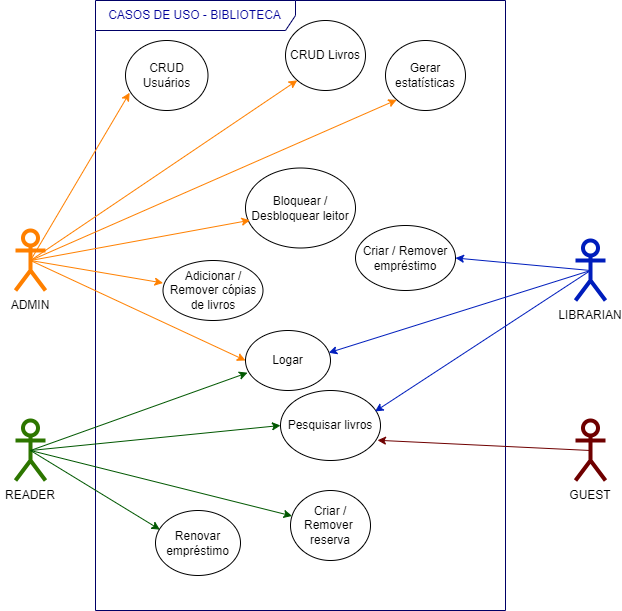

The diagram above was exported from draw.io. Its source (the exported page's mxGraphModel, read from the mxfile embedded in the PNG):
<mxGraphModel dx="1174" dy="1825" grid="1" gridSize="10" guides="1" tooltips="1" connect="1" arrows="1" fold="1" page="1" pageScale="1" pageWidth="850" pageHeight="1100" math="0" shadow="0">
  <root>
    <mxCell id="0" />
    <mxCell id="1" parent="0" />
    <mxCell id="c1cb8d76720eaeb-22" value="CASOS DE USO - BIBLIOTECA" style="shape=umlFrame;whiteSpace=wrap;html=1;strokeWidth=1;fillColor=none;width=200;height=30;fontColor=#000099;strokeColor=#000066;" parent="1" vertex="1">
      <mxGeometry x="190" y="-70" width="410" height="610" as="geometry" />
    </mxCell>
    <mxCell id="c1cb8d76720eaeb-1" value="CRUD Usuários" style="ellipse;whiteSpace=wrap;html=1;" parent="1" vertex="1">
      <mxGeometry x="220" y="-30" width="82.5" height="70" as="geometry" />
    </mxCell>
    <mxCell id="c1cb8d76720eaeb-2" value="Bloquear / Desbloquear leitor" style="ellipse;whiteSpace=wrap;html=1;" parent="1" vertex="1">
      <mxGeometry x="340" y="97.5" width="110" height="80" as="geometry" />
    </mxCell>
    <mxCell id="c1cb8d76720eaeb-5" value="Adicionar / Remover cópias de livros" style="ellipse;whiteSpace=wrap;html=1;" parent="1" vertex="1">
      <mxGeometry x="257.5" y="190" width="100" height="60" as="geometry" />
    </mxCell>
    <mxCell id="c1cb8d76720eaeb-10" style="html=1;exitX=0.5;exitY=0.5;exitPerimeter=0;jettySize=auto;orthogonalLoop=1;fillColor=#f8cecc;strokeColor=#FF8000;curved=1;fontColor=#000099;exitDx=0;exitDy=0;entryX=0.05;entryY=0.746;entryDx=0;entryDy=0;entryPerimeter=0;" parent="1" source="Zq_XnW1BQdSTgZkWfYLh-2" target="c1cb8d76720eaeb-1" edge="1">
      <mxGeometry relative="1" as="geometry">
        <mxPoint x="150" y="240" as="sourcePoint" />
        <mxPoint x="260" y="90" as="targetPoint" />
      </mxGeometry>
    </mxCell>
    <mxCell id="c1cb8d76720eaeb-11" style="html=1;exitX=0.5;exitY=0.5;exitPerimeter=0;entryX=0.041;entryY=0.653;jettySize=auto;orthogonalLoop=1;curved=1;fontColor=#000099;strokeColor=#FF8000;exitDx=0;exitDy=0;entryDx=0;entryDy=0;entryPerimeter=0;" parent="1" source="Zq_XnW1BQdSTgZkWfYLh-2" target="c1cb8d76720eaeb-2" edge="1">
      <mxGeometry relative="1" as="geometry">
        <mxPoint x="150" y="240" as="sourcePoint" />
      </mxGeometry>
    </mxCell>
    <mxCell id="Zq_XnW1BQdSTgZkWfYLh-2" value="Admin" style="shape=umlActor;verticalLabelPosition=bottom;verticalAlign=top;html=1;outlineConnect=0;fillColor=default;fontColor=#ffffff;strokeColor=#FF8000;strokeWidth=4;" vertex="1" parent="1">
      <mxGeometry x="110" y="160" width="30" height="60" as="geometry" />
    </mxCell>
    <mxCell id="Zq_XnW1BQdSTgZkWfYLh-3" value="Librarian" style="shape=umlActor;verticalLabelPosition=bottom;verticalAlign=top;html=1;outlineConnect=0;fillColor=none;fontColor=#ffffff;strokeColor=#2D7600;strokeWidth=4;" vertex="1" parent="1">
      <mxGeometry x="110" y="350" width="30" height="60" as="geometry" />
    </mxCell>
    <mxCell id="Zq_XnW1BQdSTgZkWfYLh-4" value="Reader" style="shape=umlActor;verticalLabelPosition=bottom;verticalAlign=top;html=1;outlineConnect=0;fillColor=none;fontColor=#ffffff;strokeColor=#001DBC;strokeWidth=4;" vertex="1" parent="1">
      <mxGeometry x="670" y="170" width="30" height="60" as="geometry" />
    </mxCell>
    <mxCell id="Zq_XnW1BQdSTgZkWfYLh-5" style="html=1;exitX=0.5;exitY=0.5;exitPerimeter=0;entryX=0;entryY=0.375;jettySize=auto;orthogonalLoop=1;fillColor=#f8cecc;strokeColor=#FF8000;curved=1;fontColor=#000099;exitDx=0;exitDy=0;entryDx=0;entryDy=0;entryPerimeter=0;" edge="1" parent="1" source="Zq_XnW1BQdSTgZkWfYLh-2" target="c1cb8d76720eaeb-5">
      <mxGeometry relative="1" as="geometry">
        <mxPoint x="170" y="290" as="sourcePoint" />
        <mxPoint x="240" y="55" as="targetPoint" />
      </mxGeometry>
    </mxCell>
    <mxCell id="Zq_XnW1BQdSTgZkWfYLh-7" value="Logar" style="ellipse;whiteSpace=wrap;html=1;" vertex="1" parent="1">
      <mxGeometry x="340" y="260" width="85" height="60" as="geometry" />
    </mxCell>
    <mxCell id="Zq_XnW1BQdSTgZkWfYLh-8" style="html=1;entryX=0;entryY=0.5;jettySize=auto;orthogonalLoop=1;fillColor=#f8cecc;strokeColor=#FF8000;curved=1;fontColor=#000099;entryDx=0;entryDy=0;exitX=0.5;exitY=0.5;exitDx=0;exitDy=0;exitPerimeter=0;" edge="1" parent="1" source="Zq_XnW1BQdSTgZkWfYLh-2" target="Zq_XnW1BQdSTgZkWfYLh-7">
      <mxGeometry relative="1" as="geometry">
        <mxPoint x="160" y="210" as="sourcePoint" />
        <mxPoint x="260" y="95" as="targetPoint" />
      </mxGeometry>
    </mxCell>
    <mxCell id="Zq_XnW1BQdSTgZkWfYLh-9" value="Guest&lt;br&gt;" style="shape=umlActor;verticalLabelPosition=bottom;verticalAlign=top;html=1;outlineConnect=0;fillColor=none;fontColor=#ffffff;strokeColor=#6F0000;strokeWidth=4;" vertex="1" parent="1">
      <mxGeometry x="670" y="350" width="30" height="60" as="geometry" />
    </mxCell>
    <mxCell id="Zq_XnW1BQdSTgZkWfYLh-10" value="Pesquisar livros" style="ellipse;whiteSpace=wrap;html=1;" vertex="1" parent="1">
      <mxGeometry x="375" y="320" width="100" height="70" as="geometry" />
    </mxCell>
    <mxCell id="Zq_XnW1BQdSTgZkWfYLh-11" style="html=1;exitX=0.5;exitY=0.5;exitPerimeter=0;entryX=0.97;entryY=0.711;jettySize=auto;orthogonalLoop=1;fillColor=#a20025;strokeColor=#6F0000;curved=1;fontColor=#000099;exitDx=0;exitDy=0;entryDx=0;entryDy=0;entryPerimeter=0;" edge="1" parent="1" source="Zq_XnW1BQdSTgZkWfYLh-9" target="Zq_XnW1BQdSTgZkWfYLh-10">
      <mxGeometry relative="1" as="geometry">
        <mxPoint x="490" y="366" as="sourcePoint" />
        <mxPoint x="550" y="474" as="targetPoint" />
      </mxGeometry>
    </mxCell>
    <mxCell id="Zq_XnW1BQdSTgZkWfYLh-15" value="Criar / Remover empréstimo" style="ellipse;whiteSpace=wrap;html=1;" vertex="1" parent="1">
      <mxGeometry x="450" y="155" width="100" height="65" as="geometry" />
    </mxCell>
    <mxCell id="Zq_XnW1BQdSTgZkWfYLh-16" style="html=1;exitX=0.5;exitY=0.5;exitPerimeter=0;entryX=1;entryY=0.5;jettySize=auto;orthogonalLoop=1;fillColor=#0050ef;strokeColor=#001DBC;curved=1;fontColor=#000099;exitDx=0;exitDy=0;entryDx=0;entryDy=0;" edge="1" parent="1" source="Zq_XnW1BQdSTgZkWfYLh-4" target="Zq_XnW1BQdSTgZkWfYLh-15">
      <mxGeometry relative="1" as="geometry">
        <mxPoint x="675" y="312" as="sourcePoint" />
        <mxPoint x="560" y="265" as="targetPoint" />
      </mxGeometry>
    </mxCell>
    <mxCell id="Zq_XnW1BQdSTgZkWfYLh-17" style="html=1;exitX=0.5;exitY=0.5;exitPerimeter=0;entryX=0.979;entryY=0.371;jettySize=auto;orthogonalLoop=1;fillColor=#0050ef;strokeColor=#001DBC;curved=1;fontColor=#000099;exitDx=0;exitDy=0;entryDx=0;entryDy=0;entryPerimeter=0;" edge="1" parent="1" source="Zq_XnW1BQdSTgZkWfYLh-4" target="Zq_XnW1BQdSTgZkWfYLh-7">
      <mxGeometry relative="1" as="geometry">
        <mxPoint x="695" y="330" as="sourcePoint" />
        <mxPoint x="506" y="265" as="targetPoint" />
      </mxGeometry>
    </mxCell>
    <mxCell id="Zq_XnW1BQdSTgZkWfYLh-18" style="html=1;exitX=0.5;exitY=0.5;exitPerimeter=0;entryX=0.945;entryY=0.3;jettySize=auto;orthogonalLoop=1;fillColor=#0050ef;strokeColor=#001DBC;curved=1;fontColor=#000099;exitDx=0;exitDy=0;entryDx=0;entryDy=0;entryPerimeter=0;" edge="1" parent="1" source="Zq_XnW1BQdSTgZkWfYLh-4" target="Zq_XnW1BQdSTgZkWfYLh-10">
      <mxGeometry relative="1" as="geometry">
        <mxPoint x="695" y="330" as="sourcePoint" />
        <mxPoint x="506" y="265" as="targetPoint" />
      </mxGeometry>
    </mxCell>
    <mxCell id="Zq_XnW1BQdSTgZkWfYLh-19" value="Criar / Remover&amp;nbsp; reserva" style="ellipse;whiteSpace=wrap;html=1;" vertex="1" parent="1">
      <mxGeometry x="385" y="420" width="80" height="70" as="geometry" />
    </mxCell>
    <mxCell id="Zq_XnW1BQdSTgZkWfYLh-21" style="html=1;exitX=0.5;exitY=0.5;exitPerimeter=0;jettySize=auto;orthogonalLoop=1;fillColor=#008a00;strokeColor=#005700;curved=1;fontColor=#000099;exitDx=0;exitDy=0;" edge="1" parent="1" source="Zq_XnW1BQdSTgZkWfYLh-3" target="Zq_XnW1BQdSTgZkWfYLh-19">
      <mxGeometry relative="1" as="geometry">
        <mxPoint x="585" y="430" as="sourcePoint" />
        <mxPoint x="485" y="380" as="targetPoint" />
      </mxGeometry>
    </mxCell>
    <mxCell id="Zq_XnW1BQdSTgZkWfYLh-22" style="html=1;entryX=0;entryY=0.5;jettySize=auto;orthogonalLoop=1;fillColor=#008a00;strokeColor=#005700;curved=1;fontColor=#000099;entryDx=0;entryDy=0;exitX=0.5;exitY=0.5;exitDx=0;exitDy=0;exitPerimeter=0;" edge="1" parent="1" source="Zq_XnW1BQdSTgZkWfYLh-3" target="Zq_XnW1BQdSTgZkWfYLh-10">
      <mxGeometry relative="1" as="geometry">
        <mxPoint x="175" y="490" as="sourcePoint" />
        <mxPoint x="298" y="441" as="targetPoint" />
      </mxGeometry>
    </mxCell>
    <mxCell id="Zq_XnW1BQdSTgZkWfYLh-24" style="html=1;entryX=0.024;entryY=0.704;jettySize=auto;orthogonalLoop=1;fillColor=#008a00;strokeColor=#005700;curved=1;fontColor=#000099;entryDx=0;entryDy=0;exitX=0.5;exitY=0.5;exitDx=0;exitDy=0;exitPerimeter=0;entryPerimeter=0;" edge="1" parent="1" source="Zq_XnW1BQdSTgZkWfYLh-3" target="Zq_XnW1BQdSTgZkWfYLh-7">
      <mxGeometry relative="1" as="geometry">
        <mxPoint x="360" y="510" as="sourcePoint" />
        <mxPoint x="450" y="390" as="targetPoint" />
      </mxGeometry>
    </mxCell>
    <mxCell id="Zq_XnW1BQdSTgZkWfYLh-28" value="Renovar empréstimo" style="ellipse;whiteSpace=wrap;html=1;" vertex="1" parent="1">
      <mxGeometry x="250" y="440" width="85" height="65" as="geometry" />
    </mxCell>
    <mxCell id="Zq_XnW1BQdSTgZkWfYLh-29" style="html=1;exitX=0.5;exitY=0.5;exitPerimeter=0;entryX=0.052;entryY=0.294;jettySize=auto;orthogonalLoop=1;fillColor=#008a00;strokeColor=#005700;curved=1;fontColor=#000099;exitDx=0;exitDy=0;entryDx=0;entryDy=0;entryPerimeter=0;" edge="1" parent="1" source="Zq_XnW1BQdSTgZkWfYLh-3" target="Zq_XnW1BQdSTgZkWfYLh-28">
      <mxGeometry relative="1" as="geometry">
        <mxPoint x="135" y="390" as="sourcePoint" />
        <mxPoint x="265" y="410" as="targetPoint" />
      </mxGeometry>
    </mxCell>
    <mxCell id="Zq_XnW1BQdSTgZkWfYLh-30" value="Gerar estatísticas" style="ellipse;whiteSpace=wrap;html=1;" vertex="1" parent="1">
      <mxGeometry x="480" y="-30" width="80" height="70" as="geometry" />
    </mxCell>
    <mxCell id="Zq_XnW1BQdSTgZkWfYLh-32" style="html=1;exitX=0.5;exitY=0.5;exitPerimeter=0;jettySize=auto;orthogonalLoop=1;fillColor=#f8cecc;strokeColor=#FF8000;curved=1;fontColor=#000099;exitDx=0;exitDy=0;entryX=0;entryY=1;entryDx=0;entryDy=0;" edge="1" parent="1" source="Zq_XnW1BQdSTgZkWfYLh-2" target="Zq_XnW1BQdSTgZkWfYLh-30">
      <mxGeometry relative="1" as="geometry">
        <mxPoint x="135" y="200" as="sourcePoint" />
        <mxPoint x="430" y="82" as="targetPoint" />
      </mxGeometry>
    </mxCell>
    <mxCell id="Zq_XnW1BQdSTgZkWfYLh-33" value="CRUD Livros" style="ellipse;whiteSpace=wrap;html=1;" vertex="1" parent="1">
      <mxGeometry x="380" y="-50" width="80" height="70" as="geometry" />
    </mxCell>
    <mxCell id="Zq_XnW1BQdSTgZkWfYLh-34" style="html=1;exitX=0.5;exitY=0.5;exitPerimeter=0;jettySize=auto;orthogonalLoop=1;fillColor=#f8cecc;strokeColor=#FF8000;curved=1;fontColor=#000099;exitDx=0;exitDy=0;entryX=0;entryY=1;entryDx=0;entryDy=0;" edge="1" parent="1" source="Zq_XnW1BQdSTgZkWfYLh-2" target="Zq_XnW1BQdSTgZkWfYLh-33">
      <mxGeometry relative="1" as="geometry">
        <mxPoint x="135" y="200" as="sourcePoint" />
        <mxPoint x="332" y="60" as="targetPoint" />
      </mxGeometry>
    </mxCell>
    <mxCell id="Zq_XnW1BQdSTgZkWfYLh-36" value="ADMIN" style="text;html=1;strokeColor=none;fillColor=none;align=center;verticalAlign=middle;whiteSpace=wrap;rounded=0;" vertex="1" parent="1">
      <mxGeometry x="95" y="220" width="60" height="30" as="geometry" />
    </mxCell>
    <mxCell id="Zq_XnW1BQdSTgZkWfYLh-37" value="READER" style="text;html=1;strokeColor=none;fillColor=none;align=center;verticalAlign=middle;whiteSpace=wrap;rounded=0;" vertex="1" parent="1">
      <mxGeometry x="95" y="410" width="60" height="30" as="geometry" />
    </mxCell>
    <mxCell id="Zq_XnW1BQdSTgZkWfYLh-38" value="LIBRARIAN" style="text;html=1;strokeColor=none;fillColor=none;align=center;verticalAlign=middle;whiteSpace=wrap;rounded=0;" vertex="1" parent="1">
      <mxGeometry x="655" y="230" width="60" height="30" as="geometry" />
    </mxCell>
    <mxCell id="Zq_XnW1BQdSTgZkWfYLh-39" value="GUEST" style="text;html=1;strokeColor=none;fillColor=none;align=center;verticalAlign=middle;whiteSpace=wrap;rounded=0;" vertex="1" parent="1">
      <mxGeometry x="655" y="410" width="60" height="30" as="geometry" />
    </mxCell>
  </root>
</mxGraphModel>